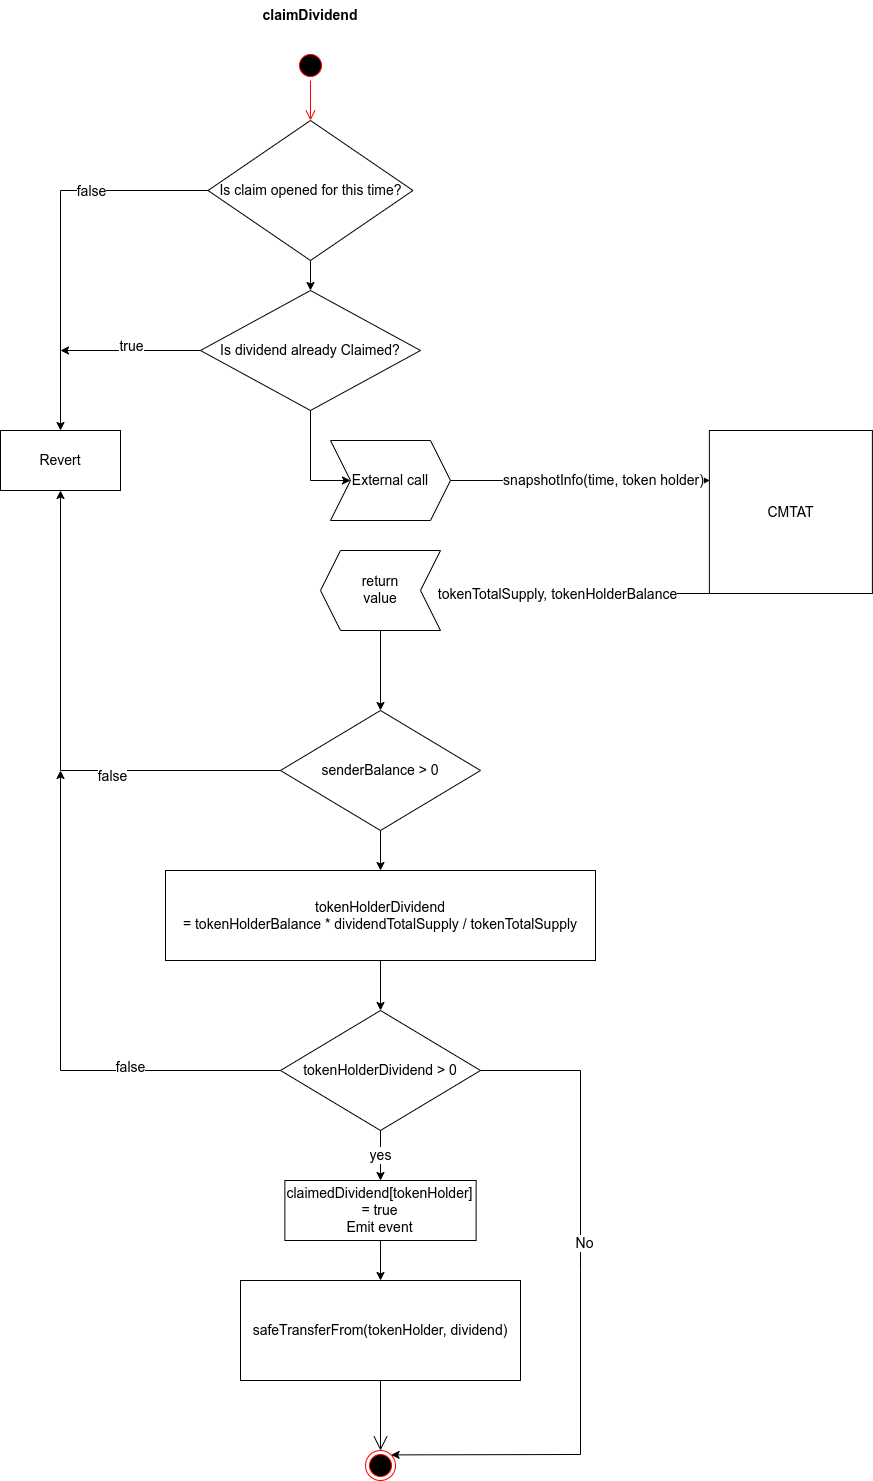

The diagram above was exported from draw.io. Its source (the exported page's mxGraphModel, read from the mxfile embedded in the PNG):
<mxGraphModel dx="1352" dy="961" grid="1" gridSize="10" guides="1" tooltips="1" connect="1" arrows="1" fold="1" page="1" pageScale="1" pageWidth="2336" pageHeight="1654" math="0" shadow="0">
  <root>
    <mxCell id="0" />
    <mxCell id="1" parent="0" />
    <mxCell id="c51MJAxHfuIDUt5lfkqo-1" value="Is claim opened for this time?" style="rhombus;whiteSpace=wrap;html=1;fontSize=14;" parent="1" vertex="1">
      <mxGeometry x="257.5" y="570" width="205" height="140" as="geometry" />
    </mxCell>
    <mxCell id="c51MJAxHfuIDUt5lfkqo-2" value="" style="endArrow=classic;html=1;rounded=0;exitX=0.5;exitY=1;exitDx=0;exitDy=0;fontSize=14;" parent="1" source="c51MJAxHfuIDUt5lfkqo-1" target="c51MJAxHfuIDUt5lfkqo-4" edge="1">
      <mxGeometry width="50" height="50" relative="1" as="geometry">
        <mxPoint x="505" y="390" as="sourcePoint" />
        <mxPoint x="360" y="730" as="targetPoint" />
      </mxGeometry>
    </mxCell>
    <mxCell id="c51MJAxHfuIDUt5lfkqo-3" value="CMTAT" style="whiteSpace=wrap;html=1;aspect=fixed;fontSize=14;" parent="1" vertex="1">
      <mxGeometry x="758.89" y="880" width="163" height="163" as="geometry" />
    </mxCell>
    <mxCell id="c51MJAxHfuIDUt5lfkqo-4" value="Is dividend already Claimed?" style="rhombus;whiteSpace=wrap;html=1;fontSize=14;" parent="1" vertex="1">
      <mxGeometry x="250" y="740" width="220" height="120" as="geometry" />
    </mxCell>
    <mxCell id="c51MJAxHfuIDUt5lfkqo-5" value="" style="endArrow=classic;html=1;rounded=0;exitX=1;exitY=0.5;exitDx=0;exitDy=0;entryX=0.003;entryY=0.307;entryDx=0;entryDy=0;entryPerimeter=0;fontSize=14;" parent="1" source="c51MJAxHfuIDUt5lfkqo-9" target="c51MJAxHfuIDUt5lfkqo-3" edge="1">
      <mxGeometry width="50" height="50" relative="1" as="geometry">
        <mxPoint x="465" y="920" as="sourcePoint" />
        <mxPoint x="515" y="870" as="targetPoint" />
        <Array as="points">
          <mxPoint x="670" y="930" />
        </Array>
      </mxGeometry>
    </mxCell>
    <mxCell id="c51MJAxHfuIDUt5lfkqo-24" value="snapshotInfo(time, token holder)" style="edgeLabel;html=1;align=center;verticalAlign=middle;resizable=0;points=[];fontSize=14;" parent="c51MJAxHfuIDUt5lfkqo-5" vertex="1" connectable="0">
      <mxGeometry x="0.1751" y="1" relative="1" as="geometry">
        <mxPoint as="offset" />
      </mxGeometry>
    </mxCell>
    <mxCell id="c51MJAxHfuIDUt5lfkqo-6" value="" style="endArrow=classic;html=1;rounded=0;exitX=0;exitY=1;exitDx=0;exitDy=0;fontSize=14;" parent="1" source="c51MJAxHfuIDUt5lfkqo-3" edge="1">
      <mxGeometry width="50" height="50" relative="1" as="geometry">
        <mxPoint x="530" y="1040" as="sourcePoint" />
        <mxPoint x="500" y="1043" as="targetPoint" />
      </mxGeometry>
    </mxCell>
    <mxCell id="c51MJAxHfuIDUt5lfkqo-7" value="tokenTotalSupply, tokenHolderBalance" style="edgeLabel;html=1;align=center;verticalAlign=middle;resizable=0;points=[];fontSize=14;" parent="c51MJAxHfuIDUt5lfkqo-6" vertex="1" connectable="0">
      <mxGeometry x="0.5502" y="1" relative="1" as="geometry">
        <mxPoint x="49" y="-1" as="offset" />
      </mxGeometry>
    </mxCell>
    <mxCell id="c51MJAxHfuIDUt5lfkqo-8" value="tokenHolderDividend&lt;br style=&quot;font-size: 14px;&quot;&gt;= tokenHolderBalance * dividendTotalSupply / tokenTotalSupply" style="rounded=0;whiteSpace=wrap;html=1;fontSize=14;" parent="1" vertex="1">
      <mxGeometry x="215" y="1320" width="430" height="90" as="geometry" />
    </mxCell>
    <mxCell id="c51MJAxHfuIDUt5lfkqo-9" value="External call" style="shape=step;perimeter=stepPerimeter;whiteSpace=wrap;html=1;fixedSize=1;fontSize=14;" parent="1" vertex="1">
      <mxGeometry x="380" y="890" width="120" height="80" as="geometry" />
    </mxCell>
    <mxCell id="c51MJAxHfuIDUt5lfkqo-10" value="" style="endArrow=classic;html=1;rounded=0;entryX=0;entryY=0.5;entryDx=0;entryDy=0;exitX=0.5;exitY=1;exitDx=0;exitDy=0;fontSize=14;" parent="1" source="c51MJAxHfuIDUt5lfkqo-4" target="c51MJAxHfuIDUt5lfkqo-9" edge="1">
      <mxGeometry width="50" height="50" relative="1" as="geometry">
        <mxPoint x="250" y="970" as="sourcePoint" />
        <mxPoint x="300" y="920" as="targetPoint" />
        <Array as="points">
          <mxPoint x="360" y="930" />
        </Array>
      </mxGeometry>
    </mxCell>
    <mxCell id="c51MJAxHfuIDUt5lfkqo-11" value="" style="shape=step;perimeter=stepPerimeter;whiteSpace=wrap;html=1;fixedSize=1;rotation=-180;fontSize=14;" parent="1" vertex="1">
      <mxGeometry x="370" y="1000" width="120" height="80" as="geometry" />
    </mxCell>
    <mxCell id="c51MJAxHfuIDUt5lfkqo-12" value="senderBalance &amp;gt; 0" style="rhombus;whiteSpace=wrap;html=1;fontSize=14;" parent="1" vertex="1">
      <mxGeometry x="330" y="1160" width="200" height="120" as="geometry" />
    </mxCell>
    <mxCell id="c51MJAxHfuIDUt5lfkqo-13" value="" style="endArrow=classic;html=1;rounded=0;exitX=0.5;exitY=0;exitDx=0;exitDy=0;entryX=0.5;entryY=0;entryDx=0;entryDy=0;fontSize=14;" parent="1" source="c51MJAxHfuIDUt5lfkqo-11" target="c51MJAxHfuIDUt5lfkqo-12" edge="1">
      <mxGeometry width="50" height="50" relative="1" as="geometry">
        <mxPoint x="420" y="1160" as="sourcePoint" />
        <mxPoint x="470" y="1110" as="targetPoint" />
      </mxGeometry>
    </mxCell>
    <mxCell id="c51MJAxHfuIDUt5lfkqo-14" value="" style="endArrow=classic;html=1;rounded=0;exitX=0.5;exitY=1;exitDx=0;exitDy=0;fontSize=14;entryX=0.5;entryY=0;entryDx=0;entryDy=0;" parent="1" source="c51MJAxHfuIDUt5lfkqo-12" target="c51MJAxHfuIDUt5lfkqo-8" edge="1">
      <mxGeometry width="50" height="50" relative="1" as="geometry">
        <mxPoint x="490" y="1300" as="sourcePoint" />
        <mxPoint x="440" y="1350" as="targetPoint" />
      </mxGeometry>
    </mxCell>
    <mxCell id="c51MJAxHfuIDUt5lfkqo-15" value="safeTransferFrom(tokenHolder, dividend)" style="rounded=0;whiteSpace=wrap;html=1;fontSize=14;" parent="1" vertex="1">
      <mxGeometry x="290" y="1730" width="280" height="100" as="geometry" />
    </mxCell>
    <mxCell id="c51MJAxHfuIDUt5lfkqo-19" value="" style="ellipse;html=1;shape=startState;fillColor=#000000;strokeColor=#ff0000;fontSize=14;" parent="1" vertex="1">
      <mxGeometry x="345" y="500" width="30" height="30" as="geometry" />
    </mxCell>
    <mxCell id="c51MJAxHfuIDUt5lfkqo-20" value="" style="edgeStyle=orthogonalEdgeStyle;html=1;verticalAlign=bottom;endArrow=open;endSize=8;strokeColor=#ff0000;rounded=0;entryX=0.5;entryY=0;entryDx=0;entryDy=0;fontSize=14;" parent="1" source="c51MJAxHfuIDUt5lfkqo-19" target="c51MJAxHfuIDUt5lfkqo-1" edge="1">
      <mxGeometry relative="1" as="geometry">
        <mxPoint x="360" y="540" as="targetPoint" />
      </mxGeometry>
    </mxCell>
    <mxCell id="c51MJAxHfuIDUt5lfkqo-21" value="claimDividend" style="text;html=1;strokeColor=none;fillColor=none;align=center;verticalAlign=middle;whiteSpace=wrap;rounded=0;fontStyle=1;fontSize=14;" parent="1" vertex="1">
      <mxGeometry x="220" y="450" width="280" height="30" as="geometry" />
    </mxCell>
    <mxCell id="c51MJAxHfuIDUt5lfkqo-25" value="tokenHolderDividend &amp;gt; 0" style="rhombus;whiteSpace=wrap;html=1;fontSize=14;" parent="1" vertex="1">
      <mxGeometry x="330" y="1460" width="200" height="120" as="geometry" />
    </mxCell>
    <mxCell id="c51MJAxHfuIDUt5lfkqo-27" value="" style="endArrow=classic;html=1;rounded=0;fontSize=14;exitX=0.5;exitY=1;exitDx=0;exitDy=0;entryX=0.5;entryY=0;entryDx=0;entryDy=0;" parent="1" source="c51MJAxHfuIDUt5lfkqo-8" target="c51MJAxHfuIDUt5lfkqo-25" edge="1">
      <mxGeometry width="50" height="50" relative="1" as="geometry">
        <mxPoint x="500" y="1450" as="sourcePoint" />
        <mxPoint x="550" y="1400" as="targetPoint" />
      </mxGeometry>
    </mxCell>
    <mxCell id="c51MJAxHfuIDUt5lfkqo-28" value="yes" style="endArrow=classic;html=1;rounded=0;fontSize=14;exitX=0.5;exitY=1;exitDx=0;exitDy=0;entryX=0.5;entryY=0;entryDx=0;entryDy=0;" parent="1" source="c51MJAxHfuIDUt5lfkqo-25" target="c51MJAxHfuIDUt5lfkqo-37" edge="1">
      <mxGeometry width="50" height="50" relative="1" as="geometry">
        <mxPoint x="450" y="1630" as="sourcePoint" />
        <mxPoint x="500" y="1580" as="targetPoint" />
      </mxGeometry>
    </mxCell>
    <mxCell id="c51MJAxHfuIDUt5lfkqo-30" value="" style="endArrow=open;endFill=1;endSize=12;html=1;rounded=0;fontSize=14;entryX=0.5;entryY=0;entryDx=0;entryDy=0;" parent="1" target="c51MJAxHfuIDUt5lfkqo-32" edge="1">
      <mxGeometry width="160" relative="1" as="geometry">
        <mxPoint x="430" y="1830" as="sourcePoint" />
        <mxPoint x="425" y="1880" as="targetPoint" />
      </mxGeometry>
    </mxCell>
    <mxCell id="c51MJAxHfuIDUt5lfkqo-32" value="" style="ellipse;html=1;shape=endState;fillColor=#000000;strokeColor=#ff0000;fontSize=14;" parent="1" vertex="1">
      <mxGeometry x="415" y="1900" width="30" height="30" as="geometry" />
    </mxCell>
    <mxCell id="c51MJAxHfuIDUt5lfkqo-33" value="" style="endArrow=classic;html=1;rounded=0;fontSize=14;exitX=1;exitY=0.5;exitDx=0;exitDy=0;entryX=1;entryY=0;entryDx=0;entryDy=0;" parent="1" source="c51MJAxHfuIDUt5lfkqo-25" target="c51MJAxHfuIDUt5lfkqo-32" edge="1">
      <mxGeometry width="50" height="50" relative="1" as="geometry">
        <mxPoint x="660" y="1810" as="sourcePoint" />
        <mxPoint x="710" y="1760" as="targetPoint" />
        <Array as="points">
          <mxPoint x="630" y="1520" />
          <mxPoint x="630" y="1720" />
          <mxPoint x="630" y="1904" />
        </Array>
      </mxGeometry>
    </mxCell>
    <mxCell id="c51MJAxHfuIDUt5lfkqo-34" value="No" style="edgeLabel;html=1;align=center;verticalAlign=middle;resizable=0;points=[];fontSize=14;" parent="c51MJAxHfuIDUt5lfkqo-33" vertex="1" connectable="0">
      <mxGeometry x="-0.1912" y="3" relative="1" as="geometry">
        <mxPoint as="offset" />
      </mxGeometry>
    </mxCell>
    <mxCell id="c51MJAxHfuIDUt5lfkqo-37" value="claimedDividend[tokenHolder] = true&lt;br style=&quot;font-size: 14px;&quot;&gt;Emit event" style="rounded=0;whiteSpace=wrap;html=1;fontSize=14;" parent="1" vertex="1">
      <mxGeometry x="334.38" y="1630" width="191.25" height="60" as="geometry" />
    </mxCell>
    <mxCell id="c51MJAxHfuIDUt5lfkqo-38" value="" style="endArrow=classic;html=1;rounded=0;fontSize=14;exitX=0.5;exitY=1;exitDx=0;exitDy=0;" parent="1" source="c51MJAxHfuIDUt5lfkqo-37" target="c51MJAxHfuIDUt5lfkqo-15" edge="1">
      <mxGeometry width="50" height="50" relative="1" as="geometry">
        <mxPoint x="540" y="1720" as="sourcePoint" />
        <mxPoint x="590" y="1670" as="targetPoint" />
      </mxGeometry>
    </mxCell>
    <mxCell id="MsGn8bQAmh3kTnOUkT9X-1" value="Revert" style="rounded=0;whiteSpace=wrap;html=1;fontSize=14;" parent="1" vertex="1">
      <mxGeometry x="50" y="880" width="120" height="60" as="geometry" />
    </mxCell>
    <mxCell id="MsGn8bQAmh3kTnOUkT9X-2" value="" style="endArrow=classic;html=1;rounded=0;fontSize=14;exitX=0;exitY=0.5;exitDx=0;exitDy=0;entryX=0.5;entryY=0;entryDx=0;entryDy=0;" parent="1" source="c51MJAxHfuIDUt5lfkqo-1" target="MsGn8bQAmh3kTnOUkT9X-1" edge="1">
      <mxGeometry width="50" height="50" relative="1" as="geometry">
        <mxPoint x="100" y="630" as="sourcePoint" />
        <mxPoint x="150" y="580" as="targetPoint" />
        <Array as="points">
          <mxPoint x="110" y="640" />
        </Array>
      </mxGeometry>
    </mxCell>
    <mxCell id="MsGn8bQAmh3kTnOUkT9X-3" value="false" style="edgeLabel;html=1;align=center;verticalAlign=middle;resizable=0;points=[];fontSize=14;" parent="MsGn8bQAmh3kTnOUkT9X-2" vertex="1" connectable="0">
      <mxGeometry x="-0.3993" relative="1" as="geometry">
        <mxPoint x="-1" as="offset" />
      </mxGeometry>
    </mxCell>
    <mxCell id="MsGn8bQAmh3kTnOUkT9X-4" value="" style="endArrow=classic;html=1;rounded=0;fontSize=14;exitX=0;exitY=0.5;exitDx=0;exitDy=0;" parent="1" source="c51MJAxHfuIDUt5lfkqo-4" edge="1">
      <mxGeometry width="50" height="50" relative="1" as="geometry">
        <mxPoint x="170" y="800" as="sourcePoint" />
        <mxPoint x="110" y="800" as="targetPoint" />
        <Array as="points" />
      </mxGeometry>
    </mxCell>
    <mxCell id="MsGn8bQAmh3kTnOUkT9X-5" value="true" style="edgeLabel;html=1;align=center;verticalAlign=middle;resizable=0;points=[];fontSize=14;" parent="MsGn8bQAmh3kTnOUkT9X-4" vertex="1" connectable="0">
      <mxGeometry x="-0.0053" y="-5" relative="1" as="geometry">
        <mxPoint as="offset" />
      </mxGeometry>
    </mxCell>
    <mxCell id="MsGn8bQAmh3kTnOUkT9X-7" value="return value" style="text;html=1;strokeColor=none;fillColor=none;align=center;verticalAlign=middle;whiteSpace=wrap;rounded=0;fontSize=14;" parent="1" vertex="1">
      <mxGeometry x="400" y="1024" width="60" height="30" as="geometry" />
    </mxCell>
    <mxCell id="MsGn8bQAmh3kTnOUkT9X-8" value="" style="endArrow=classic;html=1;rounded=0;fontSize=14;exitX=0;exitY=0.5;exitDx=0;exitDy=0;entryX=0.5;entryY=1;entryDx=0;entryDy=0;" parent="1" source="c51MJAxHfuIDUt5lfkqo-12" target="MsGn8bQAmh3kTnOUkT9X-1" edge="1">
      <mxGeometry width="50" height="50" relative="1" as="geometry">
        <mxPoint x="60" y="1260" as="sourcePoint" />
        <mxPoint x="110" y="1210" as="targetPoint" />
        <Array as="points">
          <mxPoint x="110" y="1220" />
        </Array>
      </mxGeometry>
    </mxCell>
    <mxCell id="MsGn8bQAmh3kTnOUkT9X-9" value="false" style="edgeLabel;html=1;align=center;verticalAlign=middle;resizable=0;points=[];fontSize=14;" parent="MsGn8bQAmh3kTnOUkT9X-8" vertex="1" connectable="0">
      <mxGeometry x="-0.3244" y="5" relative="1" as="geometry">
        <mxPoint as="offset" />
      </mxGeometry>
    </mxCell>
    <mxCell id="MsGn8bQAmh3kTnOUkT9X-12" value="" style="endArrow=classic;html=1;rounded=0;fontSize=14;exitX=0;exitY=0.5;exitDx=0;exitDy=0;" parent="1" source="c51MJAxHfuIDUt5lfkqo-25" edge="1">
      <mxGeometry width="50" height="50" relative="1" as="geometry">
        <mxPoint x="120" y="1460" as="sourcePoint" />
        <mxPoint x="110" y="1220" as="targetPoint" />
        <Array as="points">
          <mxPoint x="110" y="1520" />
        </Array>
      </mxGeometry>
    </mxCell>
    <mxCell id="MsGn8bQAmh3kTnOUkT9X-13" value="false" style="edgeLabel;html=1;align=center;verticalAlign=middle;resizable=0;points=[];fontSize=14;" parent="MsGn8bQAmh3kTnOUkT9X-12" vertex="1" connectable="0">
      <mxGeometry x="-0.4188" y="-4" relative="1" as="geometry">
        <mxPoint as="offset" />
      </mxGeometry>
    </mxCell>
  </root>
</mxGraphModel>